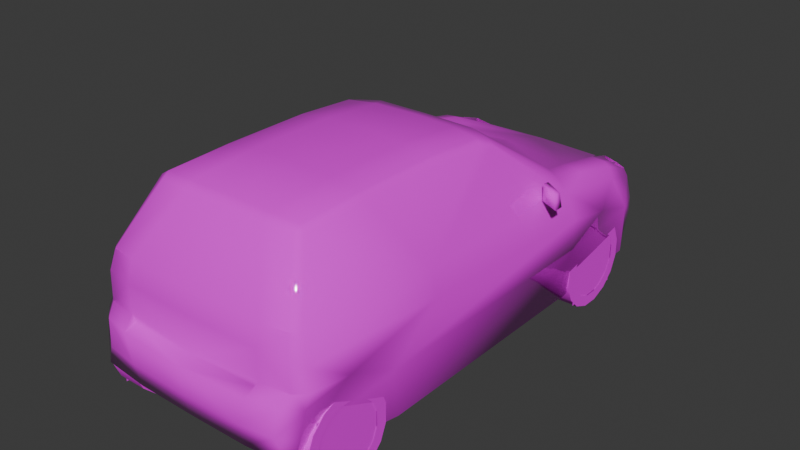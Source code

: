 # Source: lupo1.blend  (saved by Blender 4.0.36; exported with 4.5.12 LTS)
import bpy
from mathutils import Matrix  # noqa: F401  (used for matrix-valued properties, if any)

bpy.ops.wm.read_factory_settings(use_empty=True)
scene = bpy.context.scene
scene.name = 'Scene'

# ---- collections
col_collection = bpy.data.collections.new('Collection'); scene.collection.children.link(col_collection)

# ---- images (referenced by path relative to the original .blend; pixels are not part of the script)
import os
ASSET_DIR = os.environ.get("B2B_ASSET_DIR", "")  # directory of the original .blend (textures are referenced by path, not embedded)
HERE = os.path.dirname(os.path.abspath(__file__))  # packed textures are extracted next to this script under _unpacked/

def load_image(name, relpath, width, height, colorspace="sRGB"):
    """Load a texture the original file referenced (path relative to the .blend, or extracted next to this script)."""
    p = next((c for c in (os.path.join(HERE, relpath), os.path.join(ASSET_DIR, relpath)) if relpath and os.path.exists(c)), "")
    if p:
        img = bpy.data.images.load(p, check_existing=True)
        img.name = name
    else:  # same state as the original file: an image datablock whose file is absent (Cycles renders it pink)
        img = bpy.data.images.new(name, width, height)
        img.source = "FILE"
        img.filepath = "//" + (relpath or name)
    img.colorspace_settings.name = colorspace
    return img
img_3_png = load_image('3.png', 'textures/3.png', 1024, 1024, 'sRGB')

# ---- materials (node trees are filled in below, after node groups)
mat_material_001 = bpy.data.materials.new('Material.001')
mat_material_001.use_transparent_shadow = False
mat_material_001.roughness = 0.5
mat_material_001.line_color = (0.0, 0.0, 0.0, 1.0)
mat_material = bpy.data.materials.new('Material')
mat_material.use_transparent_shadow = False
mat_material.roughness = 0.5
mat_material.line_color = (0.0, 0.0, 0.0, 1.0)

# ---- material node trees
mat_material_001.use_nodes = True; mat_material_001.node_tree.nodes.clear()
_N = mat_material_001.node_tree.nodes; _L = mat_material_001.node_tree.links
n0 = _N.new('ShaderNodeOutputMaterial'); n0.name = 'Material Output'; n0.location = (300, 300)
n1 = _N.new('ShaderNodeBsdfPrincipled'); n1.name = 'Principled BSDF'; n1.location = (10, 300)
n1.inputs[2].default_value = 0.0
n1.inputs[3].default_value = 1.45
n2 = _N.new('ShaderNodeTexImage'); n2.name = 'Image Texture'; n2.location = (-280, 280)
n2.image = img_3_png
n2.interpolation = 'Closest'
_L.new(n1.outputs[0], n0.inputs[0])
_L.new(n2.outputs[0], n1.inputs[0])
_L.new(n2.outputs[1], n1.inputs[4])
n0.is_active_output = True
mat_material.use_nodes = True; mat_material.node_tree.nodes.clear()
_N = mat_material.node_tree.nodes; _L = mat_material.node_tree.links
n0 = _N.new('ShaderNodeOutputMaterial'); n0.name = 'Material Output'; n0.location = (300, 300)
n1 = _N.new('ShaderNodeBsdfPrincipled'); n1.name = 'Principled BSDF'; n1.location = (10, 300)
n1.inputs[3].default_value = 1.45
n2 = _N.new('ShaderNodeTexImage'); n2.name = 'Image Texture'; n2.location = (-280, 280)
n2.image = img_3_png
n2.interpolation = 'Closest'
_L.new(n1.outputs[0], n0.inputs[0])
_L.new(n2.outputs[0], n1.inputs[0])
_L.new(n2.outputs[1], n1.inputs[4])
n0.is_active_output = True

# ---- world
world_world = bpy.data.worlds.new('World'); scene.world = world_world
world_world.use_nodes = True; world_world.node_tree.nodes.clear()
_N = world_world.node_tree.nodes; _L = world_world.node_tree.links
n0 = _N.new('ShaderNodeOutputWorld'); n0.name = 'World Output'; n0.location = (300, 300)
n1 = _N.new('ShaderNodeBackground'); n1.name = 'Background'; n1.location = (10, 300)
n1.inputs[0].default_value = (0.05088, 0.05088, 0.05088, 1.0)
_L.new(n1.outputs[0], n0.inputs[0])
n0.is_active_output = True
world_world.color = (0.05088, 0.05088, 0.05088)
world_world.use_sun_shadow = False
world_world.sun_shadow_jitter_overblur = 0.0

# ---- meshes
me_gvlun = bpy.data.meshes.new('gvlun')
me_gvlun.from_pydata([(0.0, 0.9557, 0.8185), (0.0, 1.695, 0.63), (0.0, 1.742, 0.605), (0.0, 1.874, 0.3949), (0.0, 1.858, 0.07928), (0.0, -1.572, 0.1028), (0.0, -1.619, 0.2641), (0.0, -1.62, 0.4344), (0.0, -1.531, 0.4624), (0.0, -1.497, 0.8261), (0.0, -1.256, 1.214), (0.0, -1.194, 1.248), (0.0, -0.7498, 1.284), (0.0, -0.175, 1.285), (0.0, 0.2597, 1.244), (0.0, 0.3799, 1.21), (-0.6793, 0.8457, 0.8075), (-0.6906, 1.075, 0.7625), (-0.6914, 1.443, 0.6894), (-0.6455, 1.782, 0.3949), (-0.6214, 1.763, 0.08615), (-0.6136, 1.692, 0.004661), (-0.7427, 1.608, 0.02012), (-0.7866, 1.539, 0.3902), (-0.8138, 1.174, 0.5085), (-0.7964, 0.8725, 0.3517), (-0.7589, 0.794, 0.004661), (-0.7589, -0.7792, 0.004661), (-0.7947, -0.8627, 0.3539), (-0.7932, -1.188, 0.5036), (-0.7576, -1.474, 0.4347), (-0.7162, -1.545, 0.1102), (-0.6352, -1.578, 0.2641), (-0.6489, -1.561, 0.4344), (-0.7532, -1.436, 0.5048), (-0.7014, -1.414, 0.8158), (-0.5269, -1.196, 1.208), (-0.4847, -1.183, 1.236), (-0.4828, -0.7498, 1.251), (-0.4828, -0.175, 1.252), (-0.4845, 0.2319, 1.223), (-0.5149, 0.3245, 1.19), (-0.5277, 1.129, 0.7714), (-0.5559, 0.9226, 0.8136), (-0.4855, 1.47, 0.6847), (-0.4486, 1.682, 0.6251), (-0.4354, 1.723, 0.6015), (-0.3492, 1.851, 0.3949), (-0.4216, 1.83, 0.0832), (-0.4032, -1.609, 0.2641), (-0.4032, -1.568, 0.1028), (-0.4695, -1.594, 0.4344), (-0.2859, -1.248, 1.212), (-0.2859, -1.194, 1.242), (-0.2859, -0.7498, 1.273), (-0.2859, -0.175, 1.274), (-0.2876, 0.2597, 1.238), (-0.3517, 0.3799, 1.206), (0.0, 1.786, 0.004661), (-0.7348, 0.8656, 0.7181), (-0.7414, -1.436, 0.6455), (-0.7998, 0.8681, 0.5581), (-0.7341, 1.424, 0.6261), (-0.4842, -1.52, 0.5048), (-0.4828, -1.485, 0.8259), (-0.6526, -1.458, 0.8261), (-0.6843, -1.492, 0.5048), (-0.6776, -1.49, 0.6951), (-0.4796, -1.229, 1.206), (-0.4845, -1.522, 0.6948), (0.0, -1.53, 0.6946), (-0.7078, 1.672, 0.5525), (-0.5235, -0.7557, 1.231), (-0.5174, -0.1772, 1.231), (-0.5225, 0.229, 1.2), (-0.6867, 1.655, 0.6072), (-0.4121, 1.758, 0.004661), (-0.7353, 1.689, 0.3944), (-0.6649, 1.084, 0.7839), (-0.6443, 1.45, 0.7147), (-0.6354, 1.636, 0.6413), (-0.5368, 1.662, 0.6516), (-0.5564, 1.454, 0.7191), (-0.5846, 1.091, 0.7925), (-0.7137, 1.68, 0.09351), (-0.6315, 1.81, 0.3389), (0.0, 1.906, 0.3389), (-0.4187, 1.88, 0.3389), (0.0, 1.281, 0.7459), (-0.778, -0.4774, 0.6153), (-0.7319, -0.4776, 0.7733), (-0.5515, 0.3107, 1.168), (-0.4705, -1.52, 0.4624), (-0.7508, -1.511, 0.2584), (-0.4194, 1.88, 0.2977), (0.0, 1.906, 0.297), (-0.6325, 1.81, 0.297), (-0.738, 1.688, 0.2982), (-0.738, 1.688, 0.3377), (-0.8629, 0.521, 0.7738), (-0.8543, 0.5696, 0.8708), (-0.8543, 0.521, 0.8708), (-0.8629, 0.5895, 0.7738), (-0.7299, 0.5885, 0.7738), (-0.7299, 0.6379, 0.8789), (-0.7299, 0.5885, 0.8853), (-0.7299, 0.6693, 0.7738), (0.6315, 1.81, 0.3389), (0.6455, 1.782, 0.3949), (0.7353, 1.689, 0.3944), (0.738, 1.688, 0.3377), (0.738, 1.688, 0.2982), (0.7137, 1.68, 0.09351), (0.6325, 1.81, 0.297), (0.7866, 1.539, 0.3902), (0.7427, 1.608, 0.02012), (0.6214, 1.763, 0.08615), (0.4187, 1.88, 0.3389), (0.4194, 1.88, 0.2977), (0.4216, 1.83, 0.0832), (0.7078, 1.672, 0.5525), (0.3492, 1.851, 0.3949), (0.4354, 1.723, 0.6015), (0.5368, 1.662, 0.6516), (0.6352, -1.578, 0.2641), (0.7162, -1.545, 0.1102), (0.7508, -1.511, 0.2584), (0.5149, 0.3245, 1.19), (0.6793, 0.8457, 0.8075), (0.5559, 0.9226, 0.8136), (0.3517, 0.3799, 1.206), (0.4705, -1.52, 0.4624), (0.4842, -1.52, 0.5048), (0.4845, -1.522, 0.6948), (0.4032, -1.609, 0.2641), (0.4695, -1.594, 0.4344), (0.2859, -1.248, 1.212), (0.4828, -1.485, 0.8259), (0.6526, -1.458, 0.8261), (0.4796, -1.229, 1.206), (0.4847, -1.183, 1.236), (0.2859, -1.194, 1.242), (0.7319, -0.4776, 0.7733), (0.5225, 0.229, 1.2), (0.5174, -0.1772, 1.231), (0.5235, -0.7557, 1.231), (0.7348, 0.8656, 0.7181), (0.5515, 0.3107, 1.168), (0.5269, -1.196, 1.208), (0.7014, -1.414, 0.8158), (0.6906, 1.075, 0.7625), (0.5277, 1.129, 0.7714), (0.5846, 1.091, 0.7925), (0.6649, 1.084, 0.7839), (0.7341, 1.424, 0.6261), (0.6914, 1.443, 0.6894), (0.778, -0.4774, 0.6153), (0.7998, 0.8681, 0.5581), (0.4845, 0.2319, 1.223), (0.4828, -0.175, 1.252), (0.4828, -0.7498, 1.251), (0.7947, -0.8627, 0.3539), (0.7964, 0.8725, 0.3517), (0.6354, 1.636, 0.6413), (0.6867, 1.655, 0.6072), (0.7414, -1.436, 0.6455), (0.6136, 1.692, 0.004661), (0.5564, 1.454, 0.7191), (0.4486, 1.682, 0.6251), (0.4855, 1.47, 0.6847), (0.6443, 1.45, 0.7147), (0.4121, 1.758, 0.004661), (0.6776, -1.49, 0.6951), (0.6843, -1.492, 0.5048), (0.7532, -1.436, 0.5048), (0.6489, -1.561, 0.4344), (0.7576, -1.474, 0.4347), (0.7932, -1.188, 0.5036), (0.8138, 1.174, 0.5085), (0.4032, -1.568, 0.1028), (0.2859, -0.7498, 1.273), (0.2859, -0.175, 1.274), (0.2876, 0.2597, 1.238), (0.7589, -0.7792, 0.004661), (0.7589, 0.794, 0.004661), (0.8629, 0.521, 0.7738), (0.8629, 0.5895, 0.7738), (0.8543, 0.5696, 0.8708), (0.8543, 0.521, 0.8708), (0.7299, 0.5885, 0.7738), (0.7299, 0.5885, 0.8853), (0.7299, 0.6379, 0.8789), (0.7299, 0.6693, 0.7738), (0.000243, 0.7733, 0.03411), (0.000243, 1.628, 0.04663), (0.000243, 1.556, 0.4521), (0.000243, 0.9029, 0.5733), (0.0, -1.546, 0.1455), (0.0, -0.7704, 0.03731), (0.0, -0.9088, 0.5861), (0.0, -1.483, 0.4486), (-0.6455, 1.785, 0.3949), (-0.4354, 1.725, 0.6015), (-0.3492, 1.854, 0.3949), (-0.6867, 1.658, 0.6072), (-0.6354, 1.639, 0.6413), (-0.5368, 1.664, 0.6516), (0.6455, 1.785, 0.3949), (0.3492, 1.854, 0.3949), (0.4354, 1.725, 0.6015), (0.5368, 1.664, 0.6516), (0.6354, 1.639, 0.6413), (0.6867, 1.658, 0.6072), (-0.6526, -1.459, 0.8261), (-0.6843, -1.494, 0.5048), (-0.6776, -1.491, 0.6951), (0.6526, -1.459, 0.8261), (0.6776, -1.491, 0.6951), (0.6843, -1.494, 0.5048)], [], [(76, 58, 171), (179, 5, 50), (183, 27, 26, 184), (162, 184, 26, 25), (162, 25, 24, 178), (178, 24, 23, 114), (114, 23, 22, 115), (115, 22, 21, 166), (166, 21, 76, 171), (27, 183, 161, 28), (28, 161, 177, 29), (29, 177, 176, 30), (30, 176, 126, 93), (93, 126, 125, 31), (179, 50, 31, 125), (193, 194, 195, 196), (198, 197, 200, 199), (36, 68, 37), (69, 8, 70), (45, 44, 1), (61, 24, 25), (62, 23, 24), (29, 34, 60), (29, 30, 34), (45, 82, 44), (77, 23, 71), (19, 71, 75), (62, 71, 23), (16, 78, 17), (36, 72, 90), (43, 42, 83), (59, 16, 17), (90, 35, 36), (92, 63, 51), (93, 31, 32), (19, 77, 71), (96, 20, 84), (96, 84, 97), (139, 148, 140), (8, 133, 70), (169, 168, 1), (178, 157, 162), (114, 154, 178), (174, 177, 165), (176, 177, 174), (167, 168, 169), (114, 109, 120), (120, 108, 164), (120, 154, 114), (153, 128, 150), (145, 148, 142), (151, 129, 152), (128, 146, 150), (149, 142, 148), (132, 131, 135), (125, 126, 124), (109, 108, 120), (116, 113, 112), (112, 113, 111), (114, 178, 162), (25, 24, 23), (35, 60, 67, 65), (65, 67, 69, 64), (69, 67, 66, 63), (67, 60, 34, 66), (149, 138, 172, 165), (138, 137, 133, 172), (133, 132, 173, 172), (172, 173, 174, 165), (108, 123, 163, 164), (108, 121, 122, 123), (19, 75, 80, 81), (19, 81, 46, 47), (25, 26, 27, 28), (0, 43, 57, 15), (41, 40, 56, 57), (14, 15, 57, 56), (40, 39, 55, 56), (13, 14, 56, 55), (54, 55, 39, 38), (12, 13, 55, 54), (38, 37, 53, 54), (11, 12, 54, 53), (10, 11, 53, 52), (36, 35, 65, 68), (64, 9, 10, 52), (30, 33, 66, 34), (7, 8, 92, 51), (33, 32, 49, 51), (51, 49, 6, 7), (32, 31, 50, 49), (5, 6, 49, 50), (2, 3, 47, 46), (1, 2, 46, 45), (20, 48, 76, 21), (30, 93, 32, 33), (89, 28, 29, 60), (24, 61, 59, 62), (9, 64, 69, 70), (66, 33, 51, 63), (62, 18, 75, 71), (38, 72, 36, 37), (40, 74, 73, 39), (59, 91, 41, 16), (76, 48, 4, 58), (18, 17, 78, 79), (44, 82, 83, 42), (79, 78, 83, 82), (79, 80, 75, 18), (82, 81, 80, 79), (87, 94, 96, 85), (47, 87, 85, 19), (47, 3, 86, 87), (4, 48, 94, 95), (23, 77, 98, 97), (1, 44, 42, 88), (82, 45, 46, 81), (21, 22, 84, 20), (97, 98, 85, 96), (90, 89, 60, 35), (28, 89, 61, 25), (72, 38, 39, 73), (41, 91, 74, 40), (59, 61, 89, 90), (62, 59, 17, 18), (16, 43, 83, 78), (88, 42, 43, 0), (90, 74, 91, 59), (90, 72, 73, 74), (37, 68, 52, 53), (52, 68, 65, 64), (8, 69, 63, 92), (41, 57, 43, 16), (96, 94, 48, 20), (95, 94, 87, 86), (23, 97, 84, 22), (85, 98, 77, 19), (162, 161, 183, 184), (0, 15, 130, 129), (127, 130, 182, 158), (14, 182, 130, 15), (158, 182, 181, 159), (13, 181, 182, 14), (180, 160, 159, 181), (12, 180, 181, 13), (160, 180, 141, 140), (11, 141, 180, 12), (10, 136, 141, 11), (148, 139, 138, 149), (137, 136, 10, 9), (176, 174, 173, 175), (7, 135, 131, 8), (175, 135, 134, 124), (7, 6, 134, 135), (124, 134, 179, 125), (5, 179, 134, 6), (2, 122, 121, 3), (1, 168, 122, 2), (116, 166, 171, 119), (176, 175, 124, 126), (156, 165, 177, 161), (178, 154, 146, 157), (9, 70, 133, 137), (173, 132, 135, 175), (154, 120, 164, 155), (160, 140, 148, 145), (158, 159, 144, 143), (146, 128, 127, 147), (171, 58, 4, 119), (155, 170, 153, 150), (169, 151, 152, 167), (170, 167, 152, 153), (170, 155, 164, 163), (167, 170, 163, 123), (117, 107, 113, 118), (121, 108, 107, 117), (121, 117, 86, 3), (4, 95, 118, 119), (114, 111, 110, 109), (1, 88, 151, 169), (167, 123, 122, 168), (166, 116, 112, 115), (111, 113, 107, 110), (142, 149, 165, 156), (161, 162, 157, 156), (145, 144, 159, 160), (127, 158, 143, 147), (146, 142, 156, 157), (154, 155, 150, 146), (128, 153, 152, 129), (88, 0, 129, 151), (142, 146, 147, 143), (142, 143, 144, 145), (140, 141, 136, 139), (136, 137, 138, 139), (8, 131, 132, 133), (127, 128, 129, 130), (113, 116, 119, 118), (95, 86, 117, 118), (114, 115, 112, 111), (107, 108, 109, 110), (103, 106, 104, 105), (106, 103, 99, 102), (104, 106, 102, 100), (105, 104, 100, 101), (103, 105, 101, 99), (99, 101, 100, 102), (189, 190, 191, 192), (192, 186, 185, 189), (191, 187, 186, 192), (190, 188, 187, 191), (189, 185, 188, 190), (185, 186, 187, 188), (28, 93, 30, 29), (28, 27, 31, 93), (126, 161, 177, 176), (126, 125, 183, 161), (184, 115, 114, 162), (22, 26, 25, 23), (201, 204, 205, 206), (201, 206, 202, 203), (207, 210, 211, 212), (207, 208, 209, 210), (35, 60, 215, 213), (213, 215, 69, 64), (69, 215, 214, 63), (215, 60, 34, 214), (149, 216, 217, 165), (216, 137, 133, 217), (133, 132, 218, 217), (217, 218, 174, 165)])
me_gvlun.polygons.foreach_set('use_smooth', [True] * 231)
_uv = me_gvlun.uv_layers.new(name='UVMap')
_uv.uv.foreach_set('vector', [0.031, 0.0, 0.031, 0.031, 0.0, 0.031, 0.031, 0.0, 0.031, 0.031, 0.0, 0.031, 0.031, 0.0, 0.031, 0.031, 0.0, 0.031, 0.0, 0.0, 0.031, 0.0, 0.031, 0.031, 0.0, 0.031, 0.0, 0.0, 0.031, 0.0, 0.031, 0.031, 0.0, 0.031, 0.0, 0.0, 0.031, 0.0, 0.031, 0.031, 0.0, 0.031, 0.0, 0.0, 0.031, 0.0, 0.031, 0.031, 0.0, 0.031, 0.0, 0.0, 0.031, 0.0, 0.031, 0.031, 0.0, 0.031, 0.0, 0.0, 0.031, 0.0, 0.031, 0.031, 0.0, 0.031, 0.0, 0.0, 0.031, 0.0, 0.031, 0.031, 0.0, 0.031, 0.0, 0.0, 0.031, 0.0, 0.031, 0.031, 0.0, 0.031, 0.0, 0.0, 0.031, 0.0, 0.031, 0.031, 0.0, 0.031, 0.0, 0.0, 0.031, 0.0, 0.031, 0.031, 0.0, 0.031, 0.0, 0.0, 0.031, 0.0, 0.031, 0.031, 0.0, 0.031, 0.0, 0.0, 0.031, 0.0, 0.031, 0.031, 0.0, 0.031, 0.0, 0.0, 0.031, 0.0, 0.031, 0.031, 0.0, 0.031, 0.0, 0.0, 0.031, 0.0, 0.031, 0.031, 0.0, 0.031, 0.0, 0.0, 0.004, 0.604, 0.012, 0.6, 0.008, 0.604, 0.627, 0.537, 0.8, 0.439, 0.8, 0.537, 0.871, 0.616, 0.859, 0.678, 1.0, 0.616, 0.537, 0.376, 0.608, 0.369, 0.541, 0.329, 0.663, 0.396, 0.69, 0.341, 0.608, 0.369, 0.078, 0.365, 0.024, 0.365, 0.024, 0.396, 0.078, 0.365, 0.016, 0.349, 0.024, 0.365, 0.871, 0.616, 0.839, 0.682, 0.859, 0.678, 0.722, 0.341, 0.69, 0.341, 0.718, 0.376, 0.745, 0.878, 0.765, 0.953, 0.757, 0.98, 0.663, 0.396, 0.718, 0.376, 0.69, 0.341, 0.8, 0.859, 0.804, 0.792, 0.8, 0.792, 0.047, 0.243, 0.141, 0.247, 0.204, 0.141, 0.839, 0.839, 0.847, 0.776, 0.827, 0.788, 0.537, 0.416, 0.537, 0.431, 0.584, 0.424, 0.204, 0.141, 0.0, 0.149, 0.047, 0.243, 0.906, 0.235, 0.91, 0.247, 0.906, 0.227, 1.0, 0.173, 0.988, 0.129, 0.961, 0.176, 0.745, 0.341, 0.722, 0.341, 0.718, 0.376, 0.749, 0.318, 0.737, 0.271, 0.722, 0.271, 0.749, 0.318, 0.722, 0.271, 0.722, 0.318, 0.012, 0.6, 0.0, 0.604, 0.008, 0.604, 0.8, 0.439, 0.9686, 0.537, 0.8, 0.537, 0.859, 0.678, 0.871, 0.616, 1.0, 0.616, 0.608, 0.369, 0.537, 0.376, 0.541, 0.329, 0.69, 0.341, 0.663, 0.396, 0.608, 0.369, 0.024, 0.365, 0.078, 0.365, 0.024, 0.396, 0.016, 0.349, 0.078, 0.365, 0.024, 0.365, 0.839, 0.682, 0.871, 0.616, 0.859, 0.678, 0.69, 0.341, 0.722, 0.341, 0.718, 0.376, 0.765, 0.953, 0.745, 0.878, 0.757, 0.98, 0.718, 0.376, 0.663, 0.396, 0.69, 0.341, 0.804, 0.792, 0.8, 0.859, 0.8, 0.792, 0.141, 0.247, 0.047, 0.243, 0.204, 0.141, 0.847, 0.776, 0.839, 0.839, 0.827, 0.788, 0.537, 0.431, 0.537, 0.416, 0.584, 0.424, 0.0, 0.149, 0.204, 0.141, 0.047, 0.243, 0.91, 0.247, 0.906, 0.235, 0.906, 0.227, 0.988, 0.129, 1.0, 0.173, 0.961, 0.176, 0.722, 0.341, 0.745, 0.341, 0.718, 0.376, 0.737, 0.271, 0.749, 0.318, 0.722, 0.271, 0.722, 0.271, 0.749, 0.318, 0.722, 0.318, 0.69, 0.341, 0.608, 0.369, 0.541, 0.329, 0.541, 0.329, 0.608, 0.369, 0.69, 0.341, 0.412, 0.588, 0.431, 0.506, 0.4, 0.533, 0.388, 0.592, 0.388, 0.592, 0.4, 0.533, 0.314, 0.533, 0.314, 0.592, 0.314, 0.533, 0.4, 0.533, 0.404, 0.439, 0.314, 0.439, 0.4, 0.533, 0.431, 0.506, 0.435, 0.439, 0.404, 0.439, 0.412, 0.588, 0.388, 0.592, 0.4, 0.533, 0.431, 0.506, 0.388, 0.592, 0.314, 0.592, 0.314, 0.533, 0.4, 0.533, 0.314, 0.533, 0.314, 0.439, 0.404, 0.439, 0.4, 0.533, 0.4, 0.533, 0.404, 0.439, 0.435, 0.439, 0.431, 0.506, 0.745, 0.878, 0.706, 1.0, 0.741, 1.0, 0.757, 0.98, 0.745, 0.878, 0.639, 0.878, 0.671, 0.98, 0.706, 1.0, 0.745, 0.878, 0.757, 0.98, 0.741, 1.0, 0.706, 1.0, 0.745, 0.878, 0.706, 1.0, 0.671, 0.98, 0.639, 0.878, 0.541, 0.329, 0.522, 0.251, 0.169, 0.251, 0.153, 0.333, 0.439, 0.447, 0.592, 0.447, 0.533, 0.592, 0.439, 0.592, 0.004, 0.804, 0.008, 0.792, 0.043, 0.796, 0.031, 0.812, 0.09, 0.796, 0.09, 0.812, 0.031, 0.812, 0.043, 0.796, 0.008, 0.792, 0.008, 0.737, 0.043, 0.737, 0.043, 0.796, 0.09, 0.737, 0.09, 0.796, 0.043, 0.796, 0.043, 0.737, 0.043, 0.663, 0.043, 0.737, 0.008, 0.737, 0.008, 0.663, 0.09, 0.663, 0.09, 0.737, 0.043, 0.737, 0.043, 0.663, 0.008, 0.663, 0.008, 0.604, 0.043, 0.604, 0.043, 0.663, 0.09, 0.604, 0.09, 0.663, 0.043, 0.663, 0.043, 0.604, 0.247, 0.847, 0.247, 0.875, 0.188, 0.875, 0.188, 0.847, 0.043, 0.592, 0.0, 0.439, 0.012, 0.443, 0.055, 0.588, 0.055, 0.443, 0.184, 0.443, 0.184, 0.592, 0.11, 0.592, 1.0, 0.227, 0.965, 0.227, 0.976, 0.247, 1.0, 0.247, 0.753, 0.227, 0.753, 0.235, 0.906, 0.235, 0.906, 0.227, 0.965, 0.227, 0.961, 0.176, 0.882, 0.176, 0.906, 0.227, 0.906, 0.227, 0.882, 0.176, 0.753, 0.176, 0.753, 0.227, 0.961, 0.176, 0.988, 0.129, 0.882, 0.125, 0.882, 0.176, 0.753, 0.125, 0.753, 0.176, 0.882, 0.176, 0.882, 0.125, 0.518, 0.98, 0.518, 0.878, 0.639, 0.878, 0.671, 0.98, 1.0, 0.616, 1.0, 0.604, 0.875, 0.6, 0.871, 0.616, 0.741, 0.149, 0.663, 0.149, 0.659, 0.125, 0.737, 0.125, 1.0, 0.227, 1.0, 0.173, 0.961, 0.176, 0.965, 0.227, 0.235, 0.392, 0.153, 0.333, 0.078, 0.365, 0.024, 0.396, 0.608, 0.369, 0.537, 0.376, 0.537, 0.416, 0.663, 0.396, 0.8, 0.592, 0.627, 0.592, 0.627, 0.537, 0.8, 0.537, 0.976, 0.247, 0.965, 0.227, 0.906, 0.227, 0.91, 0.247, 0.663, 0.396, 0.667, 0.408, 0.714, 0.388, 0.718, 0.376, 0.008, 0.663, 0.004, 0.663, 0.004, 0.604, 0.008, 0.604, 0.008, 0.792, 0.004, 0.792, 0.004, 0.737, 0.008, 0.737, 0.498, 0.125, 0.376, 0.235, 0.38, 0.239, 0.494, 0.149, 0.659, 0.125, 0.663, 0.149, 0.502, 0.149, 0.502, 0.125, 0.8, 0.686, 0.8, 0.792, 0.804, 0.792, 0.812, 0.682, 0.859, 0.678, 0.839, 0.682, 0.827, 0.788, 0.847, 0.776, 0.812, 0.682, 0.804, 0.792, 0.827, 0.788, 0.839, 0.682, 0.812, 0.682, 0.816, 0.627, 0.8, 0.624, 0.8, 0.686, 0.839, 0.682, 0.843, 0.62, 0.816, 0.627, 0.812, 0.682, 0.663, 0.231, 0.663, 0.216, 0.745, 0.216, 0.745, 0.231, 0.635, 0.247, 0.663, 0.231, 0.745, 0.231, 0.749, 0.247, 0.635, 0.247, 0.502, 0.247, 0.502, 0.231, 0.663, 0.231, 0.502, 0.149, 0.663, 0.149, 0.663, 0.216, 0.502, 0.216, 0.69, 0.341, 0.722, 0.341, 0.722, 0.325, 0.722, 0.318, 1.0, 0.616, 0.859, 0.678, 0.847, 0.776, 1.0, 0.733, 0.839, 0.682, 0.871, 0.616, 0.875, 0.6, 0.843, 0.62, 0.722, 0.251, 0.706, 0.255, 0.722, 0.271, 0.737, 0.271, 0.722, 0.318, 0.722, 0.325, 0.749, 0.325, 0.749, 0.318, 0.235, 0.427, 0.235, 0.392, 0.024, 0.396, 0.027, 0.435, 0.153, 0.333, 0.235, 0.392, 0.537, 0.376, 0.541, 0.329, 0.004, 0.663, 0.008, 0.663, 0.008, 0.737, 0.004, 0.737, 0.004, 0.804, 0.0, 0.804, 0.004, 0.792, 0.008, 0.792, 0.537, 0.416, 0.537, 0.376, 0.235, 0.392, 0.235, 0.427, 0.663, 0.396, 0.537, 0.416, 0.584, 0.424, 0.667, 0.408, 0.8, 0.859, 0.839, 0.839, 0.827, 0.788, 0.804, 0.792, 1.0, 0.733, 0.847, 0.776, 0.839, 0.839, 1.0, 0.827, 0.204, 0.141, 0.361, 0.243, 0.376, 0.235, 0.498, 0.125, 0.204, 0.141, 0.141, 0.247, 0.271, 0.247, 0.361, 0.243, 0.008, 0.604, 0.012, 0.6, 0.043, 0.596, 0.043, 0.604, 0.11, 0.592, 0.055, 0.588, 0.012, 0.443, 0.055, 0.443, 0.8, 0.439, 0.627, 0.537, 0.627, 0.459, 0.631, 0.439, 0.58, 0.584, 0.533, 0.592, 0.592, 0.447, 0.624, 0.439, 0.745, 0.216, 0.663, 0.216, 0.663, 0.149, 0.741, 0.149, 0.502, 0.216, 0.663, 0.216, 0.663, 0.231, 0.502, 0.231, 0.69, 0.341, 0.722, 0.318, 0.722, 0.271, 0.706, 0.255, 0.749, 0.325, 0.722, 0.325, 0.722, 0.341, 0.745, 0.341, 0.541, 0.329, 0.153, 0.333, 0.169, 0.251, 0.522, 0.251, 0.439, 0.447, 0.439, 0.592, 0.533, 0.592, 0.592, 0.447, 0.004, 0.804, 0.031, 0.812, 0.043, 0.796, 0.008, 0.792, 0.09, 0.796, 0.043, 0.796, 0.031, 0.812, 0.09, 0.812, 0.008, 0.792, 0.043, 0.796, 0.043, 0.737, 0.008, 0.737, 0.09, 0.737, 0.043, 0.737, 0.043, 0.796, 0.09, 0.796, 0.043, 0.663, 0.008, 0.663, 0.008, 0.737, 0.043, 0.737, 0.09, 0.663, 0.043, 0.663, 0.043, 0.737, 0.09, 0.737, 0.008, 0.663, 0.043, 0.663, 0.043, 0.604, 0.008, 0.604, 0.09, 0.604, 0.043, 0.604, 0.043, 0.663, 0.09, 0.663, 0.247, 0.847, 0.31, 0.847, 0.31, 0.875, 0.247, 0.875, 0.043, 0.592, 0.059, 0.588, 0.012, 0.443, 0.0, 0.439, 0.055, 0.443, 0.11, 0.592, 0.184, 0.592, 0.184, 0.443, 1.0, 0.227, 1.0, 0.247, 0.976, 0.247, 0.965, 0.227, 0.753, 0.227, 0.906, 0.227, 0.906, 0.235, 0.753, 0.235, 0.965, 0.227, 0.906, 0.227, 0.882, 0.176, 0.961, 0.176, 0.753, 0.227, 0.753, 0.176, 0.882, 0.176, 0.906, 0.227, 0.961, 0.176, 0.882, 0.176, 0.882, 0.125, 0.988, 0.129, 0.753, 0.125, 0.882, 0.125, 0.882, 0.176, 0.753, 0.176, 0.518, 0.98, 0.671, 0.98, 0.639, 0.878, 0.518, 0.878, 1.0, 0.616, 0.871, 0.616, 0.875, 0.6, 1.0, 0.604, 0.741, 0.149, 0.737, 0.125, 0.659, 0.125, 0.663, 0.149, 1.0, 0.227, 0.965, 0.227, 0.961, 0.176, 1.0, 0.173, 0.235, 0.392, 0.024, 0.396, 0.078, 0.365, 0.153, 0.333, 0.608, 0.369, 0.663, 0.396, 0.537, 0.416, 0.537, 0.376, 0.8, 0.592, 0.8, 0.537, 0.9686, 0.537, 0.9686, 0.592, 0.976, 0.247, 0.91, 0.247, 0.906, 0.227, 0.965, 0.227, 0.663, 0.396, 0.718, 0.376, 0.714, 0.388, 0.667, 0.408, 0.008, 0.663, 0.008, 0.604, 0.0, 0.604, 0.004, 0.663, 0.008, 0.792, 0.008, 0.737, 0.004, 0.737, 0.004, 0.792, 0.498, 0.125, 0.494, 0.149, 0.38, 0.239, 0.376, 0.235, 0.659, 0.125, 0.502, 0.125, 0.502, 0.149, 0.663, 0.149, 0.8, 0.686, 0.812, 0.682, 0.804, 0.792, 0.8, 0.792, 0.859, 0.678, 0.847, 0.776, 0.827, 0.788, 0.839, 0.682, 0.812, 0.682, 0.839, 0.682, 0.827, 0.788, 0.804, 0.792, 0.812, 0.682, 0.8, 0.686, 0.8, 0.624, 0.816, 0.627, 0.839, 0.682, 0.812, 0.682, 0.816, 0.627, 0.843, 0.62, 0.663, 0.231, 0.745, 0.231, 0.745, 0.216, 0.663, 0.216, 0.635, 0.247, 0.749, 0.247, 0.745, 0.231, 0.663, 0.231, 0.635, 0.247, 0.663, 0.231, 0.502, 0.231, 0.502, 0.247, 0.502, 0.149, 0.502, 0.216, 0.663, 0.216, 0.663, 0.149, 0.69, 0.341, 0.722, 0.318, 0.722, 0.325, 0.722, 0.341, 1.0, 0.616, 1.0, 0.733, 0.847, 0.776, 0.859, 0.678, 0.839, 0.682, 0.843, 0.62, 0.875, 0.6, 0.871, 0.616, 0.722, 0.251, 0.737, 0.271, 0.722, 0.271, 0.706, 0.255, 0.722, 0.318, 0.749, 0.318, 0.749, 0.325, 0.722, 0.325, 0.235, 0.427, 0.027, 0.435, 0.024, 0.396, 0.235, 0.392, 0.153, 0.333, 0.541, 0.329, 0.537, 0.376, 0.235, 0.392, 0.004, 0.663, 0.004, 0.737, 0.008, 0.737, 0.008, 0.663, 0.004, 0.804, 0.008, 0.792, 0.004, 0.792, 0.0, 0.804, 0.537, 0.416, 0.235, 0.427, 0.235, 0.392, 0.537, 0.376, 0.663, 0.396, 0.667, 0.408, 0.584, 0.424, 0.537, 0.416, 0.8, 0.859, 0.804, 0.792, 0.827, 0.788, 0.839, 0.839, 1.0, 0.733, 1.0, 0.827, 0.839, 0.839, 0.847, 0.776, 0.204, 0.141, 0.498, 0.125, 0.376, 0.235, 0.361, 0.243, 0.204, 0.141, 0.361, 0.243, 0.271, 0.247, 0.141, 0.247, 0.008, 0.604, 0.043, 0.604, 0.043, 0.596, 0.012, 0.6, 0.11, 0.592, 0.055, 0.443, 0.012, 0.443, 0.059, 0.588, 0.8, 0.439, 0.9646, 0.439, 0.9686, 0.459, 0.9686, 0.537, 0.58, 0.584, 0.624, 0.439, 0.592, 0.447, 0.533, 0.592, 0.745, 0.216, 0.741, 0.149, 0.663, 0.149, 0.663, 0.216, 0.502, 0.216, 0.502, 0.231, 0.663, 0.231, 0.663, 0.216, 0.69, 0.341, 0.706, 0.255, 0.722, 0.271, 0.722, 0.318, 0.749, 0.325, 0.745, 0.341, 0.722, 0.341, 0.722, 0.325, 0.745, 0.408, 0.745, 0.408, 0.745, 0.435, 0.745, 0.435, 0.745, 0.408, 0.745, 0.408, 0.682, 0.408, 0.682, 0.408, 0.745, 0.435, 0.745, 0.408, 0.682, 0.408, 0.686, 0.435, 0.745, 0.435, 0.745, 0.435, 0.686, 0.435, 0.686, 0.435, 0.494, 0.212, 0.494, 0.247, 0.439, 0.243, 0.435, 0.212, 0.682, 0.408, 0.686, 0.435, 0.686, 0.435, 0.682, 0.408, 0.745, 0.408, 0.745, 0.435, 0.745, 0.435, 0.745, 0.408, 0.745, 0.408, 0.682, 0.408, 0.682, 0.408, 0.745, 0.408, 0.745, 0.435, 0.686, 0.435, 0.682, 0.408, 0.745, 0.408, 0.745, 0.435, 0.686, 0.435, 0.686, 0.435, 0.745, 0.435, 0.494, 0.212, 0.435, 0.212, 0.439, 0.243, 0.494, 0.247, 0.682, 0.408, 0.682, 0.408, 0.686, 0.435, 0.686, 0.435, 0.153, 0.333, 0.004, 0.31, 0.016, 0.349, 0.078, 0.365, 0.153, 0.333, 0.169, 0.251, 0.0, 0.275, 0.004, 0.31, 0.004, 0.31, 0.153, 0.333, 0.078, 0.365, 0.016, 0.349, 0.004, 0.31, 0.0, 0.275, 0.169, 0.251, 0.153, 0.333, 0.522, 0.251, 0.706, 0.255, 0.69, 0.341, 0.541, 0.329, 0.706, 0.255, 0.522, 0.251, 0.541, 0.329, 0.69, 0.341, 0.941, 0.255, 0.969, 0.408, 0.937, 0.431, 0.871, 0.435, 0.941, 0.255, 0.871, 0.435, 0.808, 0.404, 0.753, 0.255, 0.945, 0.251, 0.875, 0.435, 0.937, 0.431, 0.969, 0.404, 0.945, 0.251, 0.753, 0.251, 0.808, 0.4, 0.875, 0.435, 0.286, 0.592, 0.306, 0.514, 0.275, 0.533, 0.263, 0.592, 0.263, 0.592, 0.275, 0.533, 0.188, 0.533, 0.188, 0.592, 0.188, 0.533, 0.275, 0.533, 0.278, 0.455, 0.188, 0.455, 0.275, 0.533, 0.306, 0.514, 0.31, 0.455, 0.278, 0.455, 0.286, 0.588, 0.263, 0.592, 0.275, 0.533, 0.306, 0.506, 0.263, 0.592, 0.188, 0.592, 0.188, 0.533, 0.275, 0.533, 0.188, 0.533, 0.188, 0.439, 0.278, 0.439, 0.275, 0.533, 0.275, 0.533, 0.278, 0.439, 0.31, 0.439, 0.306, 0.506])
me_gvlun.materials.append(mat_material_001)
me_gvlun.update()
me_gvlun_001 = bpy.data.meshes.new('gvlun.001')
me_gvlun_001.from_pydata([(0.09992, 0.2962, 0.05867), (0.09992, 0.2223, 0.04402), (0.09992, 0.296, -0.05871), (0.09992, 0.222, -0.04407), (0.09992, 0.2511, -0.1676), (0.09992, 0.1883, -0.1256), (0.09992, 0.1679, -0.2507), (0.09992, 0.1259, -0.1879), (0.09992, 0.05906, -0.2956), (0.09992, 0.04442, -0.2217), (0.09992, -0.05832, -0.2956), (0.09992, -0.04367, -0.2217), (0.09992, -0.1672, -0.2507), (0.09992, -0.1252, -0.1879), (0.09992, -0.2503, -0.1676), (0.09992, -0.1875, -0.1256), (0.09992, -0.2952, -0.05871), (0.09992, -0.2213, -0.04407), (0.09992, -0.2952, 0.05867), (0.09992, -0.2213, 0.04402), (0.09992, -0.2503, 0.1675), (0.09992, -0.1875, 0.1255), (0.09992, -0.1672, 0.2507), (0.09992, -0.1252, 0.1879), (0.09992, -0.05832, 0.2958), (0.09992, -0.04367, 0.2219), (0.09992, 0.05906, 0.2958), (0.09992, 0.04442, 0.2219), (0.09992, 0.1679, 0.2507), (0.09992, 0.1259, 0.1879), (0.09992, 0.2511, 0.1675), (0.09992, 0.1883, 0.1255), (0.09992, 0.2962, 0.05867), (0.09992, 0.2223, 0.04402), (0.09992, 0.2962, 0.05867), (-0.09824, 0.2962, 0.05867), (0.09992, 0.2511, 0.1675), (-0.09824, 0.2511, 0.1675), (0.09992, 0.1679, 0.2507), (-0.09824, 0.1679, 0.2507), (0.09992, 0.05906, 0.2958), (-0.09824, 0.05906, 0.2958), (0.09992, -0.05832, 0.2958), (-0.09824, -0.05832, 0.2958), (0.09992, -0.1672, 0.2507), (-0.09824, -0.1672, 0.2507), (0.09992, -0.2503, 0.1675), (-0.09824, -0.2503, 0.1675), (0.09992, -0.2952, 0.05867), (-0.09824, -0.2952, 0.05867), (0.09992, -0.2952, -0.05871), (-0.09824, -0.2952, -0.05871), (0.09992, -0.2503, -0.1676), (-0.09824, -0.2503, -0.1676), (0.09992, -0.1672, -0.2507), (-0.09824, -0.1672, -0.2507), (0.09992, -0.05832, -0.2956), (-0.09824, -0.05832, -0.2956), (0.09992, 0.05906, -0.2956), (-0.09824, 0.05906, -0.2956), (0.09992, 0.1679, -0.2507), (-0.09824, 0.1679, -0.2507), (0.09992, 0.2511, -0.1676), (-0.09824, 0.2511, -0.1676), (0.09992, 0.296, -0.05871), (-0.09824, 0.296, -0.05871), (0.09992, 0.2962, 0.05867), (-0.09824, 0.2962, 0.05867), (-0.09824, 0.2962, 0.05867), (-0.09824, 0.296, -0.05871), (-0.09824, 0.2511, 0.1675), (-0.09824, 0.2511, -0.1676), (-0.09824, 0.1679, 0.2507), (-0.09824, 0.1679, -0.2507), (-0.09824, 0.05906, 0.2958), (-0.09824, 0.05906, -0.2956), (-0.09824, -0.05832, 0.2958), (-0.09824, -0.05832, -0.2956), (-0.09824, -0.1672, 0.2507), (-0.09824, -0.1672, -0.2507), (-0.09824, -0.2503, 0.1675), (-0.09824, -0.2503, -0.1676), (-0.09824, -0.2952, 0.05867), (-0.09824, -0.2952, -0.05871), (0.09693, -0.2213, 0.2219), (0.09693, 0.2223, 0.2219), (0.09693, 0.2223, -0.2217), (0.09693, -0.2213, -0.2217)], [], [(0, 1, 3, 2), (2, 3, 5, 4), (4, 5, 7, 6), (6, 7, 9, 8), (8, 9, 11, 10), (10, 11, 13, 12), (12, 13, 15, 14), (14, 15, 17, 16), (16, 17, 19, 18), (18, 19, 21, 20), (20, 21, 23, 22), (22, 23, 25, 24), (24, 25, 27, 26), (26, 27, 29, 28), (28, 29, 31, 30), (30, 31, 33, 32), (34, 35, 37, 36), (36, 37, 39, 38), (38, 39, 41, 40), (40, 41, 43, 42), (42, 43, 45, 44), (44, 45, 47, 46), (46, 47, 49, 48), (48, 49, 51, 50), (50, 51, 53, 52), (52, 53, 55, 54), (54, 55, 57, 56), (56, 57, 59, 58), (58, 59, 61, 60), (60, 61, 63, 62), (62, 63, 65, 64), (64, 65, 67, 66), (68, 69, 71, 70), (70, 71, 73, 72), (72, 73, 75, 74), (74, 75, 77, 76), (76, 77, 79, 78), (78, 79, 81, 80), (80, 81, 83, 82), (85, 84, 87, 86)])
me_gvlun_001.polygons.foreach_set('use_smooth', [True] * 40)
_uv = me_gvlun_001.uv_layers.new(name='UVMap')
_uv.uv.foreach_set('vector', [0.031, 0.0, 0.031, 0.031, 0.0, 0.031, 0.0, 0.0, 0.031, 0.0, 0.031, 0.031, 0.0, 0.031, 0.0, 0.0, 0.031, 0.0, 0.031, 0.031, 0.0, 0.031, 0.0, 0.0, 0.031, 0.0, 0.031, 0.031, 0.0, 0.031, 0.0, 0.0, 0.031, 0.0, 0.031, 0.031, 0.0, 0.031, 0.0, 0.0, 0.031, 0.0, 0.031, 0.031, 0.0, 0.031, 0.0, 0.0, 0.031, 0.0, 0.031, 0.031, 0.0, 0.031, 0.0, 0.0, 0.031, 0.0, 0.031, 0.031, 0.0, 0.031, 0.0, 0.0, 0.031, 0.0, 0.031, 0.031, 0.0, 0.031, 0.0, 0.0, 0.031, 0.0, 0.031, 0.031, 0.0, 0.031, 0.0, 0.0, 0.031, 0.0, 0.031, 0.031, 0.0, 0.031, 0.0, 0.0, 0.031, 0.0, 0.031, 0.031, 0.0, 0.031, 0.0, 0.0, 0.031, 0.0, 0.031, 0.031, 0.0, 0.031, 0.0, 0.0, 0.031, 0.0, 0.031, 0.031, 0.0, 0.031, 0.0, 0.0, 0.031, 0.0, 0.031, 0.031, 0.0, 0.031, 0.0, 0.0, 0.031, 0.0, 0.031, 0.031, 0.0, 0.031, 0.0, 0.0, 0.031, 0.0, 0.031, 0.031, 0.0, 0.031, 0.0, 0.0, 0.031, 0.0, 0.031, 0.031, 0.0, 0.031, 0.0, 0.0, 0.031, 0.0, 0.031, 0.031, 0.0, 0.031, 0.0, 0.0, 0.031, 0.0, 0.031, 0.031, 0.0, 0.031, 0.0, 0.0, 0.031, 0.0, 0.031, 0.031, 0.0, 0.031, 0.0, 0.0, 0.031, 0.0, 0.031, 0.031, 0.0, 0.031, 0.0, 0.0, 0.031, 0.0, 0.031, 0.031, 0.0, 0.031, 0.0, 0.0, 0.031, 0.0, 0.031, 0.031, 0.0, 0.031, 0.0, 0.0, 0.031, 0.0, 0.031, 0.031, 0.0, 0.031, 0.0, 0.0, 0.031, 0.0, 0.031, 0.031, 0.0, 0.031, 0.0, 0.0, 0.031, 0.0, 0.031, 0.031, 0.0, 0.031, 0.0, 0.0, 0.031, 0.0, 0.031, 0.031, 0.0, 0.031, 0.0, 0.0, 0.031, 0.0, 0.031, 0.031, 0.0, 0.031, 0.0, 0.0, 0.031, 0.0, 0.031, 0.031, 0.0, 0.031, 0.0, 0.0, 0.031, 0.0, 0.031, 0.031, 0.0, 0.031, 0.0, 0.0, 0.031, 0.0, 0.031, 0.031, 0.0, 0.031, 0.0, 0.0, 0.031, 0.0, 0.031, 0.031, 0.0, 0.031, 0.0, 0.0, 0.031, 0.0, 0.031, 0.031, 0.0, 0.031, 0.0, 0.0, 0.031, 0.0, 0.031, 0.031, 0.0, 0.031, 0.0, 0.0, 0.031, 0.0, 0.031, 0.031, 0.0, 0.031, 0.0, 0.0, 0.031, 0.0, 0.031, 0.031, 0.0, 0.031, 0.0, 0.0, 0.031, 0.0, 0.031, 0.031, 0.0, 0.031, 0.0, 0.0, 0.031, 0.0, 0.031, 0.031, 0.0, 0.031, 0.0, 0.0, 0.184, 0.816, 0.184, 1.0, 0.0, 1.0, 0.0, 0.816])
me_gvlun_001.materials.append(mat_material)
me_gvlun_001.update()
me_gvlun_002 = bpy.data.meshes.new('gvlun.002')
me_gvlun_002.from_pydata([(0.09992, 0.2962, 0.05867), (0.09992, 0.2223, 0.04402), (0.09992, 0.296, -0.05871), (0.09992, 0.222, -0.04407), (0.09992, 0.2511, -0.1676), (0.09992, 0.1883, -0.1256), (0.09992, 0.1679, -0.2507), (0.09992, 0.1259, -0.1879), (0.09992, 0.05906, -0.2956), (0.09992, 0.04442, -0.2217), (0.09992, -0.05832, -0.2956), (0.09992, -0.04367, -0.2217), (0.09992, -0.1672, -0.2507), (0.09992, -0.1252, -0.1879), (0.09992, -0.2503, -0.1676), (0.09992, -0.1875, -0.1256), (0.09992, -0.2952, -0.05871), (0.09992, -0.2213, -0.04407), (0.09992, -0.2952, 0.05867), (0.09992, -0.2213, 0.04402), (0.09992, -0.2503, 0.1675), (0.09992, -0.1875, 0.1255), (0.09992, -0.1672, 0.2507), (0.09992, -0.1252, 0.1879), (0.09992, -0.05832, 0.2958), (0.09992, -0.04367, 0.2219), (0.09992, 0.05906, 0.2958), (0.09992, 0.04442, 0.2219), (0.09992, 0.1679, 0.2507), (0.09992, 0.1259, 0.1879), (0.09992, 0.2511, 0.1675), (0.09992, 0.1883, 0.1255), (0.09992, 0.2962, 0.05867), (0.09992, 0.2223, 0.04402), (0.09992, 0.2962, 0.05867), (-0.09824, 0.2962, 0.05867), (0.09992, 0.2511, 0.1675), (-0.09824, 0.2511, 0.1675), (0.09992, 0.1679, 0.2507), (-0.09824, 0.1679, 0.2507), (0.09992, 0.05906, 0.2958), (-0.09824, 0.05906, 0.2958), (0.09992, -0.05832, 0.2958), (-0.09824, -0.05832, 0.2958), (0.09992, -0.1672, 0.2507), (-0.09824, -0.1672, 0.2507), (0.09992, -0.2503, 0.1675), (-0.09824, -0.2503, 0.1675), (0.09992, -0.2952, 0.05867), (-0.09824, -0.2952, 0.05867), (0.09992, -0.2952, -0.05871), (-0.09824, -0.2952, -0.05871), (0.09992, -0.2503, -0.1676), (-0.09824, -0.2503, -0.1676), (0.09992, -0.1672, -0.2507), (-0.09824, -0.1672, -0.2507), (0.09992, -0.05832, -0.2956), (-0.09824, -0.05832, -0.2956), (0.09992, 0.05906, -0.2956), (-0.09824, 0.05906, -0.2956), (0.09992, 0.1679, -0.2507), (-0.09824, 0.1679, -0.2507), (0.09992, 0.2511, -0.1676), (-0.09824, 0.2511, -0.1676), (0.09992, 0.296, -0.05871), (-0.09824, 0.296, -0.05871), (0.09992, 0.2962, 0.05867), (-0.09824, 0.2962, 0.05867), (-0.09824, 0.2962, 0.05867), (-0.09824, 0.296, -0.05871), (-0.09824, 0.2511, 0.1675), (-0.09824, 0.2511, -0.1676), (-0.09824, 0.1679, 0.2507), (-0.09824, 0.1679, -0.2507), (-0.09824, 0.05906, 0.2958), (-0.09824, 0.05906, -0.2956), (-0.09824, -0.05832, 0.2958), (-0.09824, -0.05832, -0.2956), (-0.09824, -0.1672, 0.2507), (-0.09824, -0.1672, -0.2507), (-0.09824, -0.2503, 0.1675), (-0.09824, -0.2503, -0.1676), (-0.09824, -0.2952, 0.05867), (-0.09824, -0.2952, -0.05871), (0.09693, -0.2213, 0.2219), (0.09693, 0.2223, 0.2219), (0.09693, 0.2223, -0.2217), (0.09693, -0.2213, -0.2217)], [], [(0, 1, 3, 2), (2, 3, 5, 4), (4, 5, 7, 6), (6, 7, 9, 8), (8, 9, 11, 10), (10, 11, 13, 12), (12, 13, 15, 14), (14, 15, 17, 16), (16, 17, 19, 18), (18, 19, 21, 20), (20, 21, 23, 22), (22, 23, 25, 24), (24, 25, 27, 26), (26, 27, 29, 28), (28, 29, 31, 30), (30, 31, 33, 32), (34, 35, 37, 36), (36, 37, 39, 38), (38, 39, 41, 40), (40, 41, 43, 42), (42, 43, 45, 44), (44, 45, 47, 46), (46, 47, 49, 48), (48, 49, 51, 50), (50, 51, 53, 52), (52, 53, 55, 54), (54, 55, 57, 56), (56, 57, 59, 58), (58, 59, 61, 60), (60, 61, 63, 62), (62, 63, 65, 64), (64, 65, 67, 66), (68, 69, 71, 70), (70, 71, 73, 72), (72, 73, 75, 74), (74, 75, 77, 76), (76, 77, 79, 78), (78, 79, 81, 80), (80, 81, 83, 82), (85, 84, 87, 86)])
me_gvlun_002.polygons.foreach_set('use_smooth', [True] * 40)
_uv = me_gvlun_002.uv_layers.new(name='UVMap')
_uv.uv.foreach_set('vector', [0.031, 0.0, 0.031, 0.031, 0.0, 0.031, 0.0, 0.0, 0.031, 0.0, 0.031, 0.031, 0.0, 0.031, 0.0, 0.0, 0.031, 0.0, 0.031, 0.031, 0.0, 0.031, 0.0, 0.0, 0.031, 0.0, 0.031, 0.031, 0.0, 0.031, 0.0, 0.0, 0.031, 0.0, 0.031, 0.031, 0.0, 0.031, 0.0, 0.0, 0.031, 0.0, 0.031, 0.031, 0.0, 0.031, 0.0, 0.0, 0.031, 0.0, 0.031, 0.031, 0.0, 0.031, 0.0, 0.0, 0.031, 0.0, 0.031, 0.031, 0.0, 0.031, 0.0, 0.0, 0.031, 0.0, 0.031, 0.031, 0.0, 0.031, 0.0, 0.0, 0.031, 0.0, 0.031, 0.031, 0.0, 0.031, 0.0, 0.0, 0.031, 0.0, 0.031, 0.031, 0.0, 0.031, 0.0, 0.0, 0.031, 0.0, 0.031, 0.031, 0.0, 0.031, 0.0, 0.0, 0.031, 0.0, 0.031, 0.031, 0.0, 0.031, 0.0, 0.0, 0.031, 0.0, 0.031, 0.031, 0.0, 0.031, 0.0, 0.0, 0.031, 0.0, 0.031, 0.031, 0.0, 0.031, 0.0, 0.0, 0.031, 0.0, 0.031, 0.031, 0.0, 0.031, 0.0, 0.0, 0.031, 0.0, 0.031, 0.031, 0.0, 0.031, 0.0, 0.0, 0.031, 0.0, 0.031, 0.031, 0.0, 0.031, 0.0, 0.0, 0.031, 0.0, 0.031, 0.031, 0.0, 0.031, 0.0, 0.0, 0.031, 0.0, 0.031, 0.031, 0.0, 0.031, 0.0, 0.0, 0.031, 0.0, 0.031, 0.031, 0.0, 0.031, 0.0, 0.0, 0.031, 0.0, 0.031, 0.031, 0.0, 0.031, 0.0, 0.0, 0.031, 0.0, 0.031, 0.031, 0.0, 0.031, 0.0, 0.0, 0.031, 0.0, 0.031, 0.031, 0.0, 0.031, 0.0, 0.0, 0.031, 0.0, 0.031, 0.031, 0.0, 0.031, 0.0, 0.0, 0.031, 0.0, 0.031, 0.031, 0.0, 0.031, 0.0, 0.0, 0.031, 0.0, 0.031, 0.031, 0.0, 0.031, 0.0, 0.0, 0.031, 0.0, 0.031, 0.031, 0.0, 0.031, 0.0, 0.0, 0.031, 0.0, 0.031, 0.031, 0.0, 0.031, 0.0, 0.0, 0.031, 0.0, 0.031, 0.031, 0.0, 0.031, 0.0, 0.0, 0.031, 0.0, 0.031, 0.031, 0.0, 0.031, 0.0, 0.0, 0.031, 0.0, 0.031, 0.031, 0.0, 0.031, 0.0, 0.0, 0.031, 0.0, 0.031, 0.031, 0.0, 0.031, 0.0, 0.0, 0.031, 0.0, 0.031, 0.031, 0.0, 0.031, 0.0, 0.0, 0.031, 0.0, 0.031, 0.031, 0.0, 0.031, 0.0, 0.0, 0.031, 0.0, 0.031, 0.031, 0.0, 0.031, 0.0, 0.0, 0.031, 0.0, 0.031, 0.031, 0.0, 0.031, 0.0, 0.0, 0.031, 0.0, 0.031, 0.031, 0.0, 0.031, 0.0, 0.0, 0.031, 0.0, 0.031, 0.031, 0.0, 0.031, 0.0, 0.0, 0.184, 0.816, 0.184, 1.0, 0.0, 1.0, 0.0, 0.816])
me_gvlun_002.materials.append(mat_material)
me_gvlun_002.update()
me_gvlun_003 = bpy.data.meshes.new('gvlun.003')
me_gvlun_003.from_pydata([(-0.09992, 0.2962, 0.05867), (-0.09992, 0.2223, 0.04402), (-0.09992, 0.296, -0.05871), (-0.09992, 0.222, -0.04407), (-0.09992, 0.2511, -0.1676), (-0.09992, 0.1883, -0.1256), (-0.09992, 0.1679, -0.2507), (-0.09992, 0.1259, -0.1879), (-0.09992, 0.05906, -0.2956), (-0.09992, 0.04442, -0.2217), (-0.09992, -0.05832, -0.2956), (-0.09992, -0.04367, -0.2217), (-0.09992, -0.1672, -0.2507), (-0.09992, -0.1252, -0.1879), (-0.09992, -0.2503, -0.1676), (-0.09992, -0.1875, -0.1256), (-0.09992, -0.2952, -0.05871), (-0.09992, -0.2213, -0.04407), (-0.09992, -0.2952, 0.05867), (-0.09992, -0.2213, 0.04402), (-0.09992, -0.2503, 0.1675), (-0.09992, -0.1875, 0.1255), (-0.09992, -0.1672, 0.2507), (-0.09992, -0.1252, 0.1879), (-0.09992, -0.05832, 0.2958), (-0.09992, -0.04367, 0.2219), (-0.09992, 0.05906, 0.2958), (-0.09992, 0.04442, 0.2219), (-0.09992, 0.1679, 0.2507), (-0.09992, 0.1259, 0.1879), (-0.09992, 0.2511, 0.1675), (-0.09992, 0.1883, 0.1255), (-0.09992, 0.2962, 0.05867), (-0.09992, 0.2223, 0.04402), (-0.09992, 0.2962, 0.05867), (0.09824, 0.2962, 0.05867), (-0.09992, 0.2511, 0.1675), (0.09824, 0.2511, 0.1675), (-0.09992, 0.1679, 0.2507), (0.09824, 0.1679, 0.2507), (-0.09992, 0.05906, 0.2958), (0.09824, 0.05906, 0.2958), (-0.09992, -0.05832, 0.2958), (0.09824, -0.05832, 0.2958), (-0.09992, -0.1672, 0.2507), (0.09824, -0.1672, 0.2507), (-0.09992, -0.2503, 0.1675), (0.09824, -0.2503, 0.1675), (-0.09992, -0.2952, 0.05867), (0.09824, -0.2952, 0.05867), (-0.09992, -0.2952, -0.05871), (0.09824, -0.2952, -0.05871), (-0.09992, -0.2503, -0.1676), (0.09824, -0.2503, -0.1676), (-0.09992, -0.1672, -0.2507), (0.09824, -0.1672, -0.2507), (-0.09992, -0.05832, -0.2956), (0.09824, -0.05832, -0.2956), (-0.09992, 0.05906, -0.2956), (0.09824, 0.05906, -0.2956), (-0.09992, 0.1679, -0.2507), (0.09824, 0.1679, -0.2507), (-0.09992, 0.2511, -0.1676), (0.09824, 0.2511, -0.1676), (-0.09992, 0.296, -0.05871), (0.09824, 0.296, -0.05871), (-0.09992, 0.2962, 0.05867), (0.09824, 0.2962, 0.05867), (0.09824, 0.2962, 0.05867), (0.09824, 0.296, -0.05871), (0.09824, 0.2511, 0.1675), (0.09824, 0.2511, -0.1676), (0.09824, 0.1679, 0.2507), (0.09824, 0.1679, -0.2507), (0.09824, 0.05906, 0.2958), (0.09824, 0.05906, -0.2956), (0.09824, -0.05832, 0.2958), (0.09824, -0.05832, -0.2956), (0.09824, -0.1672, 0.2507), (0.09824, -0.1672, -0.2507), (0.09824, -0.2503, 0.1675), (0.09824, -0.2503, -0.1676), (0.09824, -0.2952, 0.05867), (0.09824, -0.2952, -0.05871), (-0.09693, -0.2213, 0.2219), (-0.09693, 0.2223, 0.2219), (-0.09693, 0.2223, -0.2217), (-0.09693, -0.2213, -0.2217)], [], [(0, 2, 3, 1), (2, 4, 5, 3), (4, 6, 7, 5), (6, 8, 9, 7), (8, 10, 11, 9), (10, 12, 13, 11), (12, 14, 15, 13), (14, 16, 17, 15), (16, 18, 19, 17), (18, 20, 21, 19), (20, 22, 23, 21), (22, 24, 25, 23), (24, 26, 27, 25), (26, 28, 29, 27), (28, 30, 31, 29), (30, 32, 33, 31), (34, 36, 37, 35), (36, 38, 39, 37), (38, 40, 41, 39), (40, 42, 43, 41), (42, 44, 45, 43), (44, 46, 47, 45), (46, 48, 49, 47), (48, 50, 51, 49), (50, 52, 53, 51), (52, 54, 55, 53), (54, 56, 57, 55), (56, 58, 59, 57), (58, 60, 61, 59), (60, 62, 63, 61), (62, 64, 65, 63), (64, 66, 67, 65), (68, 70, 71, 69), (70, 72, 73, 71), (72, 74, 75, 73), (74, 76, 77, 75), (76, 78, 79, 77), (78, 80, 81, 79), (80, 82, 83, 81), (85, 86, 87, 84)])
me_gvlun_003.polygons.foreach_set('use_smooth', [True] * 40)
_uv = me_gvlun_003.uv_layers.new(name='UVMap')
_uv.uv.foreach_set('vector', [0.031, 0.0, 0.0, 0.0, 0.0, 0.031, 0.031, 0.031, 0.031, 0.0, 0.0, 0.0, 0.0, 0.031, 0.031, 0.031, 0.031, 0.0, 0.0, 0.0, 0.0, 0.031, 0.031, 0.031, 0.031, 0.0, 0.0, 0.0, 0.0, 0.031, 0.031, 0.031, 0.031, 0.0, 0.0, 0.0, 0.0, 0.031, 0.031, 0.031, 0.031, 0.0, 0.0, 0.0, 0.0, 0.031, 0.031, 0.031, 0.031, 0.0, 0.0, 0.0, 0.0, 0.031, 0.031, 0.031, 0.031, 0.0, 0.0, 0.0, 0.0, 0.031, 0.031, 0.031, 0.031, 0.0, 0.0, 0.0, 0.0, 0.031, 0.031, 0.031, 0.031, 0.0, 0.0, 0.0, 0.0, 0.031, 0.031, 0.031, 0.031, 0.0, 0.0, 0.0, 0.0, 0.031, 0.031, 0.031, 0.031, 0.0, 0.0, 0.0, 0.0, 0.031, 0.031, 0.031, 0.031, 0.0, 0.0, 0.0, 0.0, 0.031, 0.031, 0.031, 0.031, 0.0, 0.0, 0.0, 0.0, 0.031, 0.031, 0.031, 0.031, 0.0, 0.0, 0.0, 0.0, 0.031, 0.031, 0.031, 0.031, 0.0, 0.0, 0.0, 0.0, 0.031, 0.031, 0.031, 0.031, 0.0, 0.0, 0.0, 0.0, 0.031, 0.031, 0.031, 0.031, 0.0, 0.0, 0.0, 0.0, 0.031, 0.031, 0.031, 0.031, 0.0, 0.0, 0.0, 0.0, 0.031, 0.031, 0.031, 0.031, 0.0, 0.0, 0.0, 0.0, 0.031, 0.031, 0.031, 0.031, 0.0, 0.0, 0.0, 0.0, 0.031, 0.031, 0.031, 0.031, 0.0, 0.0, 0.0, 0.0, 0.031, 0.031, 0.031, 0.031, 0.0, 0.0, 0.0, 0.0, 0.031, 0.031, 0.031, 0.031, 0.0, 0.0, 0.0, 0.0, 0.031, 0.031, 0.031, 0.031, 0.0, 0.0, 0.0, 0.0, 0.031, 0.031, 0.031, 0.031, 0.0, 0.0, 0.0, 0.0, 0.031, 0.031, 0.031, 0.031, 0.0, 0.0, 0.0, 0.0, 0.031, 0.031, 0.031, 0.031, 0.0, 0.0, 0.0, 0.0, 0.031, 0.031, 0.031, 0.031, 0.0, 0.0, 0.0, 0.0, 0.031, 0.031, 0.031, 0.031, 0.0, 0.0, 0.0, 0.0, 0.031, 0.031, 0.031, 0.031, 0.0, 0.0, 0.0, 0.0, 0.031, 0.031, 0.031, 0.031, 0.0, 0.0, 0.0, 0.0, 0.031, 0.031, 0.031, 0.031, 0.0, 0.0, 0.0, 0.0, 0.031, 0.031, 0.031, 0.031, 0.0, 0.0, 0.0, 0.0, 0.031, 0.031, 0.031, 0.031, 0.0, 0.0, 0.0, 0.0, 0.031, 0.031, 0.031, 0.031, 0.0, 0.0, 0.0, 0.0, 0.031, 0.031, 0.031, 0.031, 0.0, 0.0, 0.0, 0.0, 0.031, 0.031, 0.031, 0.031, 0.0, 0.0, 0.0, 0.0, 0.031, 0.031, 0.031, 0.031, 0.0, 0.0, 0.0, 0.0, 0.031, 0.031, 0.031, 0.184, 0.816, 0.0, 0.816, 0.0, 1.0, 0.184, 1.0])
me_gvlun_003.materials.append(mat_material)
me_gvlun_003.update()
me_gvlun_004 = bpy.data.meshes.new('gvlun.004')
me_gvlun_004.from_pydata([(-0.09992, 0.2962, 0.05867), (-0.09992, 0.2223, 0.04402), (-0.09992, 0.296, -0.05871), (-0.09992, 0.222, -0.04407), (-0.09992, 0.2511, -0.1676), (-0.09992, 0.1883, -0.1256), (-0.09992, 0.1679, -0.2507), (-0.09992, 0.1259, -0.1879), (-0.09992, 0.05906, -0.2956), (-0.09992, 0.04442, -0.2217), (-0.09992, -0.05832, -0.2956), (-0.09992, -0.04367, -0.2217), (-0.09992, -0.1672, -0.2507), (-0.09992, -0.1252, -0.1879), (-0.09992, -0.2503, -0.1676), (-0.09992, -0.1875, -0.1256), (-0.09992, -0.2952, -0.05871), (-0.09992, -0.2213, -0.04407), (-0.09992, -0.2952, 0.05867), (-0.09992, -0.2213, 0.04402), (-0.09992, -0.2503, 0.1675), (-0.09992, -0.1875, 0.1255), (-0.09992, -0.1672, 0.2507), (-0.09992, -0.1252, 0.1879), (-0.09992, -0.05832, 0.2958), (-0.09992, -0.04367, 0.2219), (-0.09992, 0.05906, 0.2958), (-0.09992, 0.04442, 0.2219), (-0.09992, 0.1679, 0.2507), (-0.09992, 0.1259, 0.1879), (-0.09992, 0.2511, 0.1675), (-0.09992, 0.1883, 0.1255), (-0.09992, 0.2962, 0.05867), (-0.09992, 0.2223, 0.04402), (-0.09992, 0.2962, 0.05867), (0.09824, 0.2962, 0.05867), (-0.09992, 0.2511, 0.1675), (0.09824, 0.2511, 0.1675), (-0.09992, 0.1679, 0.2507), (0.09824, 0.1679, 0.2507), (-0.09992, 0.05906, 0.2958), (0.09824, 0.05906, 0.2958), (-0.09992, -0.05832, 0.2958), (0.09824, -0.05832, 0.2958), (-0.09992, -0.1672, 0.2507), (0.09824, -0.1672, 0.2507), (-0.09992, -0.2503, 0.1675), (0.09824, -0.2503, 0.1675), (-0.09992, -0.2952, 0.05867), (0.09824, -0.2952, 0.05867), (-0.09992, -0.2952, -0.05871), (0.09824, -0.2952, -0.05871), (-0.09992, -0.2503, -0.1676), (0.09824, -0.2503, -0.1676), (-0.09992, -0.1672, -0.2507), (0.09824, -0.1672, -0.2507), (-0.09992, -0.05832, -0.2956), (0.09824, -0.05832, -0.2956), (-0.09992, 0.05906, -0.2956), (0.09824, 0.05906, -0.2956), (-0.09992, 0.1679, -0.2507), (0.09824, 0.1679, -0.2507), (-0.09992, 0.2511, -0.1676), (0.09824, 0.2511, -0.1676), (-0.09992, 0.296, -0.05871), (0.09824, 0.296, -0.05871), (-0.09992, 0.2962, 0.05867), (0.09824, 0.2962, 0.05867), (0.09824, 0.2962, 0.05867), (0.09824, 0.296, -0.05871), (0.09824, 0.2511, 0.1675), (0.09824, 0.2511, -0.1676), (0.09824, 0.1679, 0.2507), (0.09824, 0.1679, -0.2507), (0.09824, 0.05906, 0.2958), (0.09824, 0.05906, -0.2956), (0.09824, -0.05832, 0.2958), (0.09824, -0.05832, -0.2956), (0.09824, -0.1672, 0.2507), (0.09824, -0.1672, -0.2507), (0.09824, -0.2503, 0.1675), (0.09824, -0.2503, -0.1676), (0.09824, -0.2952, 0.05867), (0.09824, -0.2952, -0.05871), (-0.09693, -0.2213, 0.2219), (-0.09693, 0.2223, 0.2219), (-0.09693, 0.2223, -0.2217), (-0.09693, -0.2213, -0.2217)], [], [(0, 2, 3, 1), (2, 4, 5, 3), (4, 6, 7, 5), (6, 8, 9, 7), (8, 10, 11, 9), (10, 12, 13, 11), (12, 14, 15, 13), (14, 16, 17, 15), (16, 18, 19, 17), (18, 20, 21, 19), (20, 22, 23, 21), (22, 24, 25, 23), (24, 26, 27, 25), (26, 28, 29, 27), (28, 30, 31, 29), (30, 32, 33, 31), (34, 36, 37, 35), (36, 38, 39, 37), (38, 40, 41, 39), (40, 42, 43, 41), (42, 44, 45, 43), (44, 46, 47, 45), (46, 48, 49, 47), (48, 50, 51, 49), (50, 52, 53, 51), (52, 54, 55, 53), (54, 56, 57, 55), (56, 58, 59, 57), (58, 60, 61, 59), (60, 62, 63, 61), (62, 64, 65, 63), (64, 66, 67, 65), (68, 70, 71, 69), (70, 72, 73, 71), (72, 74, 75, 73), (74, 76, 77, 75), (76, 78, 79, 77), (78, 80, 81, 79), (80, 82, 83, 81), (85, 86, 87, 84)])
me_gvlun_004.polygons.foreach_set('use_smooth', [True] * 40)
_uv = me_gvlun_004.uv_layers.new(name='UVMap')
_uv.uv.foreach_set('vector', [0.031, 0.0, 0.0, 0.0, 0.0, 0.031, 0.031, 0.031, 0.031, 0.0, 0.0, 0.0, 0.0, 0.031, 0.031, 0.031, 0.031, 0.0, 0.0, 0.0, 0.0, 0.031, 0.031, 0.031, 0.031, 0.0, 0.0, 0.0, 0.0, 0.031, 0.031, 0.031, 0.031, 0.0, 0.0, 0.0, 0.0, 0.031, 0.031, 0.031, 0.031, 0.0, 0.0, 0.0, 0.0, 0.031, 0.031, 0.031, 0.031, 0.0, 0.0, 0.0, 0.0, 0.031, 0.031, 0.031, 0.031, 0.0, 0.0, 0.0, 0.0, 0.031, 0.031, 0.031, 0.031, 0.0, 0.0, 0.0, 0.0, 0.031, 0.031, 0.031, 0.031, 0.0, 0.0, 0.0, 0.0, 0.031, 0.031, 0.031, 0.031, 0.0, 0.0, 0.0, 0.0, 0.031, 0.031, 0.031, 0.031, 0.0, 0.0, 0.0, 0.0, 0.031, 0.031, 0.031, 0.031, 0.0, 0.0, 0.0, 0.0, 0.031, 0.031, 0.031, 0.031, 0.0, 0.0, 0.0, 0.0, 0.031, 0.031, 0.031, 0.031, 0.0, 0.0, 0.0, 0.0, 0.031, 0.031, 0.031, 0.031, 0.0, 0.0, 0.0, 0.0, 0.031, 0.031, 0.031, 0.031, 0.0, 0.0, 0.0, 0.0, 0.031, 0.031, 0.031, 0.031, 0.0, 0.0, 0.0, 0.0, 0.031, 0.031, 0.031, 0.031, 0.0, 0.0, 0.0, 0.0, 0.031, 0.031, 0.031, 0.031, 0.0, 0.0, 0.0, 0.0, 0.031, 0.031, 0.031, 0.031, 0.0, 0.0, 0.0, 0.0, 0.031, 0.031, 0.031, 0.031, 0.0, 0.0, 0.0, 0.0, 0.031, 0.031, 0.031, 0.031, 0.0, 0.0, 0.0, 0.0, 0.031, 0.031, 0.031, 0.031, 0.0, 0.0, 0.0, 0.0, 0.031, 0.031, 0.031, 0.031, 0.0, 0.0, 0.0, 0.0, 0.031, 0.031, 0.031, 0.031, 0.0, 0.0, 0.0, 0.0, 0.031, 0.031, 0.031, 0.031, 0.0, 0.0, 0.0, 0.0, 0.031, 0.031, 0.031, 0.031, 0.0, 0.0, 0.0, 0.0, 0.031, 0.031, 0.031, 0.031, 0.0, 0.0, 0.0, 0.0, 0.031, 0.031, 0.031, 0.031, 0.0, 0.0, 0.0, 0.0, 0.031, 0.031, 0.031, 0.031, 0.0, 0.0, 0.0, 0.0, 0.031, 0.031, 0.031, 0.031, 0.0, 0.0, 0.0, 0.0, 0.031, 0.031, 0.031, 0.031, 0.0, 0.0, 0.0, 0.0, 0.031, 0.031, 0.031, 0.031, 0.0, 0.0, 0.0, 0.0, 0.031, 0.031, 0.031, 0.031, 0.0, 0.0, 0.0, 0.0, 0.031, 0.031, 0.031, 0.031, 0.0, 0.0, 0.0, 0.0, 0.031, 0.031, 0.031, 0.031, 0.0, 0.0, 0.0, 0.0, 0.031, 0.031, 0.031, 0.031, 0.0, 0.0, 0.0, 0.0, 0.031, 0.031, 0.031, 0.031, 0.0, 0.0, 0.0, 0.0, 0.031, 0.031, 0.031, 0.184, 0.816, 0.0, 0.816, 0.0, 1.0, 0.184, 1.0])
me_gvlun_004.materials.append(mat_material)
me_gvlun_004.update()

# ---- objects
ob_gvlun = bpy.data.objects.new('gvlun', me_gvlun)
ob_gvlun_001 = bpy.data.objects.new('gvlun.001', me_gvlun_001)
ob_gvlun_002 = bpy.data.objects.new('gvlun.002', me_gvlun_002)
ob_gvlun_003 = bpy.data.objects.new('gvlun.003', me_gvlun_003)
ob_gvlun_004 = bpy.data.objects.new('gvlun.004', me_gvlun_004)

# ---- transforms, parenting, visibility, modifiers, constraints
ob_gvlun.location = (0.0, 0.0, 0.0)
ob_gvlun_001.location = (0.676, 1.19, 0.1076)
ob_gvlun_002.location = (0.676, -1.198, 0.1076)
ob_gvlun_003.location = (-0.676, 1.19, 0.1076)
ob_gvlun_004.location = (-0.676, -1.198, 0.1076)

# ---- collection membership
col_collection.objects.link(ob_gvlun)
col_collection.objects.link(ob_gvlun_001)
col_collection.objects.link(ob_gvlun_002)
col_collection.objects.link(ob_gvlun_003)
col_collection.objects.link(ob_gvlun_004)

# ---- scene / render settings (as saved in the file)
scene.frame_start = 1; scene.frame_end = 250; scene.frame_set(1)
scene.render.engine = 'BLENDER_EEVEE_NEXT'
scene.cycles.sampling_pattern = 'TABULATED_SOBOL'
bpy.context.view_layer.update()

# ---- added for rendering (the .blend has no active camera and no usable light): camera, sun
cam_auto = bpy.data.cameras.new('AutoCamera')
cam_auto.lens = 50.0
cam_auto.sensor_width = 36.0
cam_auto.clip_end = 1000.0
ob_auto_camera = bpy.data.objects.new('AutoCamera', cam_auto)
scene.collection.objects.link(ob_auto_camera)
ob_auto_camera.location = (3.88008, -4.51302, 3.6526)
ob_auto_camera.rotation_euler = (1.09748, -7.21219e-08, 0.694738)
scene.camera = ob_auto_camera
light_auto_sun = bpy.data.lights.new('AutoSun', 'SUN')
light_auto_sun.energy = 3.0
light_auto_sun.angle = 0.0523599
ob_auto_sun = bpy.data.objects.new('AutoSun', light_auto_sun)
scene.collection.objects.link(ob_auto_sun)
ob_auto_sun.rotation_euler = (0.872665, 0.174533, 0.523599)
bpy.context.view_layer.update()
